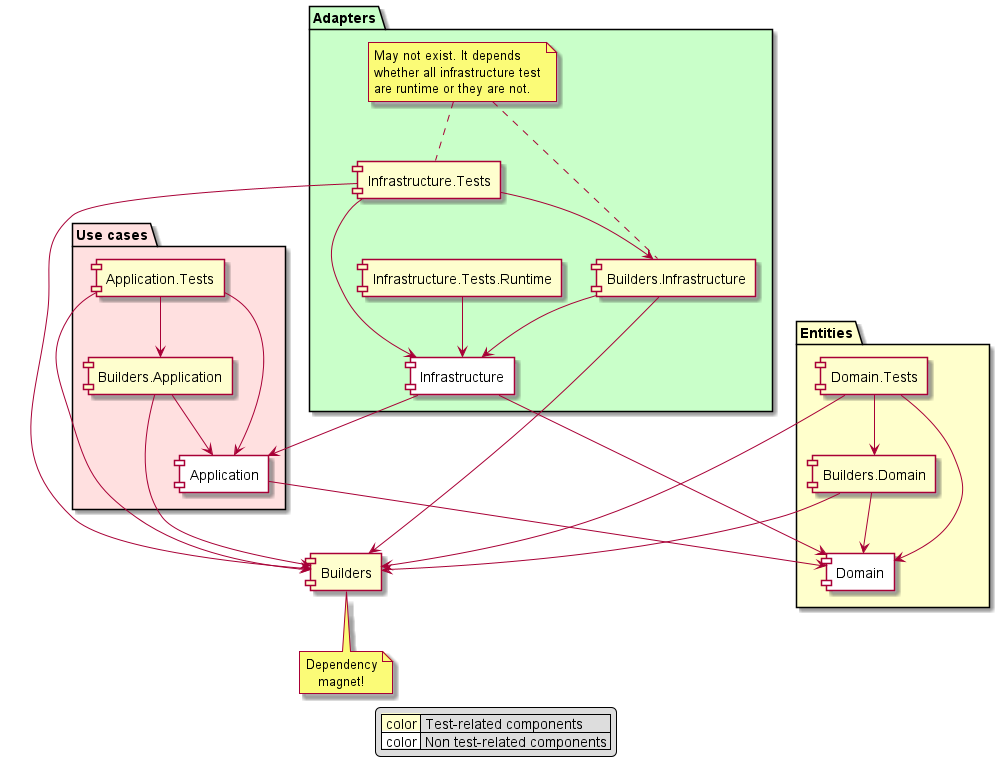

The diagram above was rendered by PlantUML. Its source (embedded in the PNG):
@startuml
skinparam componentStyle uml1

[Builders]

note bottom of [Builders]
    Dependency
       magnet!
end note

package "Entities" #Business{
    [Domain] #white
    
    [Domain.Tests] --> [Domain]
    [Domain.Tests] --> [Builders]
    [Domain.Tests] --> [Builders.Domain]
    [Builders.Domain] --> [Builders]
    [Builders.Domain] --> [Domain]
}

package "Use cases" #Implementation {
    [Application] #white
    [Application] --> [Domain]  
    
    [Application.Tests] --> [Application]
    [Application.Tests] --> [Builders]
    [Application.Tests] --> [Builders.Application]
    [Builders.Application] --> [Builders]
    [Builders.Application] --> [Application]
}

package "Adapters" #Technology {
    [Infrastructure] #white
    [Infrastructure] --> [Application]
    [Infrastructure] --> [Domain]
    
    [Infrastructure.Tests] --> [Infrastructure]
    [Infrastructure.Tests.Runtime] --> [Infrastructure]
    [Infrastructure.Tests] --> [Builders]
    [Infrastructure.Tests] --> [Builders.Infrastructure]
    [Builders.Infrastructure] --> [Builders]
    [Builders.Infrastructure] --> [Infrastructure]
    
    
    note as InfrastructureTests
    May not exist. It depends
    whether all infrastructure test
    are runtime or they are not.
    end note
    InfrastructureTests .. [Infrastructure.Tests]
    InfrastructureTests .. [Builders.Infrastructure]
}

legend
|<back:#business> color </back>| Test-related components |
|<back:#white> color </back>| Non test-related components |
endlegend
@enduml